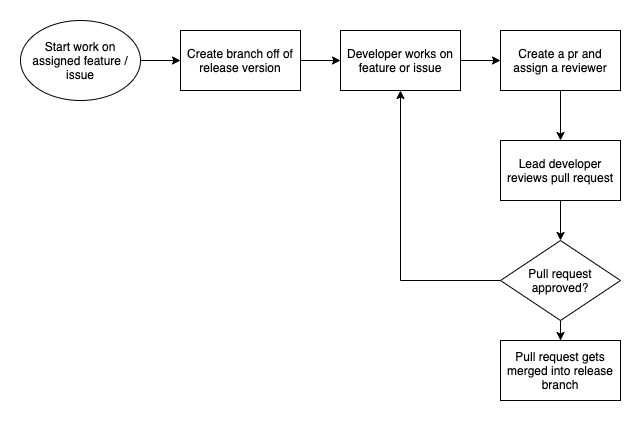

The diagram above was exported from draw.io. Its source (the exported page's mxGraphModel, read from the mxfile embedded in the PNG):
<mxGraphModel dx="872" dy="457" grid="1" gridSize="10" guides="1" tooltips="1" connect="1" arrows="1" fold="1" page="1" pageScale="1" pageWidth="827" pageHeight="1169" math="0" shadow="0">
  <root>
    <mxCell id="WIyWlLk6GJQsqaUBKTNV-0" />
    <mxCell id="WIyWlLk6GJQsqaUBKTNV-1" parent="WIyWlLk6GJQsqaUBKTNV-0" />
    <mxCell id="LoG1gLwySfpISvBK0FSo-6" value="" style="edgeStyle=orthogonalEdgeStyle;rounded=0;orthogonalLoop=1;jettySize=auto;html=1;" edge="1" parent="WIyWlLk6GJQsqaUBKTNV-1" source="LoG1gLwySfpISvBK0FSo-2" target="LoG1gLwySfpISvBK0FSo-5">
      <mxGeometry relative="1" as="geometry" />
    </mxCell>
    <mxCell id="LoG1gLwySfpISvBK0FSo-2" value="Start work on assigned feature / issue" style="ellipse;whiteSpace=wrap;html=1;rounded=1;" vertex="1" parent="WIyWlLk6GJQsqaUBKTNV-1">
      <mxGeometry y="160" width="120" height="80" as="geometry" />
    </mxCell>
    <mxCell id="LoG1gLwySfpISvBK0FSo-8" value="" style="edgeStyle=orthogonalEdgeStyle;rounded=0;orthogonalLoop=1;jettySize=auto;html=1;" edge="1" parent="WIyWlLk6GJQsqaUBKTNV-1" source="LoG1gLwySfpISvBK0FSo-5" target="LoG1gLwySfpISvBK0FSo-7">
      <mxGeometry relative="1" as="geometry" />
    </mxCell>
    <mxCell id="LoG1gLwySfpISvBK0FSo-5" value="Create branch off of release version" style="rounded=0;whiteSpace=wrap;html=1;" vertex="1" parent="WIyWlLk6GJQsqaUBKTNV-1">
      <mxGeometry x="160" y="170" width="120" height="60" as="geometry" />
    </mxCell>
    <mxCell id="LoG1gLwySfpISvBK0FSo-10" value="" style="edgeStyle=orthogonalEdgeStyle;rounded=0;orthogonalLoop=1;jettySize=auto;html=1;" edge="1" parent="WIyWlLk6GJQsqaUBKTNV-1" source="LoG1gLwySfpISvBK0FSo-7" target="LoG1gLwySfpISvBK0FSo-9">
      <mxGeometry relative="1" as="geometry" />
    </mxCell>
    <mxCell id="LoG1gLwySfpISvBK0FSo-7" value="Developer works on feature or issue" style="rounded=0;whiteSpace=wrap;html=1;" vertex="1" parent="WIyWlLk6GJQsqaUBKTNV-1">
      <mxGeometry x="320" y="170" width="120" height="60" as="geometry" />
    </mxCell>
    <mxCell id="LoG1gLwySfpISvBK0FSo-12" value="" style="edgeStyle=orthogonalEdgeStyle;rounded=0;orthogonalLoop=1;jettySize=auto;html=1;" edge="1" parent="WIyWlLk6GJQsqaUBKTNV-1" source="LoG1gLwySfpISvBK0FSo-9" target="LoG1gLwySfpISvBK0FSo-11">
      <mxGeometry relative="1" as="geometry" />
    </mxCell>
    <mxCell id="LoG1gLwySfpISvBK0FSo-9" value="Create a pr and assign a reviewer" style="rounded=0;whiteSpace=wrap;html=1;" vertex="1" parent="WIyWlLk6GJQsqaUBKTNV-1">
      <mxGeometry x="480" y="170" width="120" height="60" as="geometry" />
    </mxCell>
    <mxCell id="LoG1gLwySfpISvBK0FSo-14" value="" style="edgeStyle=orthogonalEdgeStyle;rounded=0;orthogonalLoop=1;jettySize=auto;html=1;" edge="1" parent="WIyWlLk6GJQsqaUBKTNV-1" source="LoG1gLwySfpISvBK0FSo-11" target="LoG1gLwySfpISvBK0FSo-13">
      <mxGeometry relative="1" as="geometry" />
    </mxCell>
    <mxCell id="LoG1gLwySfpISvBK0FSo-11" value="Lead developer reviews pull request" style="rounded=0;whiteSpace=wrap;html=1;" vertex="1" parent="WIyWlLk6GJQsqaUBKTNV-1">
      <mxGeometry x="480" y="280" width="120" height="60" as="geometry" />
    </mxCell>
    <mxCell id="LoG1gLwySfpISvBK0FSo-16" value="" style="edgeStyle=orthogonalEdgeStyle;rounded=0;orthogonalLoop=1;jettySize=auto;html=1;" edge="1" parent="WIyWlLk6GJQsqaUBKTNV-1" source="LoG1gLwySfpISvBK0FSo-13" target="LoG1gLwySfpISvBK0FSo-15">
      <mxGeometry relative="1" as="geometry" />
    </mxCell>
    <mxCell id="LoG1gLwySfpISvBK0FSo-17" style="edgeStyle=orthogonalEdgeStyle;rounded=0;orthogonalLoop=1;jettySize=auto;html=1;entryX=0.5;entryY=1;entryDx=0;entryDy=0;" edge="1" parent="WIyWlLk6GJQsqaUBKTNV-1" source="LoG1gLwySfpISvBK0FSo-13" target="LoG1gLwySfpISvBK0FSo-7">
      <mxGeometry relative="1" as="geometry" />
    </mxCell>
    <mxCell id="LoG1gLwySfpISvBK0FSo-13" value="Pull request approved?" style="rhombus;whiteSpace=wrap;html=1;rounded=0;" vertex="1" parent="WIyWlLk6GJQsqaUBKTNV-1">
      <mxGeometry x="480" y="380" width="120" height="80" as="geometry" />
    </mxCell>
    <mxCell id="LoG1gLwySfpISvBK0FSo-15" value="Pull request gets merged into release branch" style="rounded=0;whiteSpace=wrap;html=1;" vertex="1" parent="WIyWlLk6GJQsqaUBKTNV-1">
      <mxGeometry x="480" y="480" width="120" height="60" as="geometry" />
    </mxCell>
  </root>
</mxGraphModel>